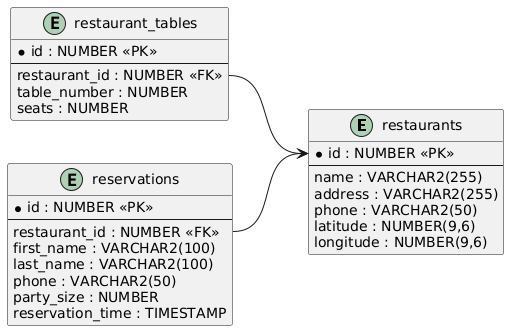

The diagram above was rendered by PlantUML. Its source (embedded in the PNG):
@startuml
left to right direction


entity "restaurants" as restaurants {
  * id : NUMBER <<PK>>
  --
  name : VARCHAR2(255)
  address : VARCHAR2(255)
  phone : VARCHAR2(50)
  latitude : NUMBER(9,6)
  longitude : NUMBER(9,6)
}

entity "restaurant_tables" as restaurant_tables {
  * id : NUMBER <<PK>>
  --
  restaurant_id : NUMBER <<FK>>
  table_number : NUMBER
  seats : NUMBER
}

entity "reservations" as reservations {
  * id : NUMBER <<PK>>
  --
  restaurant_id : NUMBER <<FK>>
  first_name : VARCHAR2(100)
  last_name : VARCHAR2(100)
  phone : VARCHAR2(50)
  party_size : NUMBER
  reservation_time : TIMESTAMP
}

restaurant_tables::restaurant_id --> restaurants::id
reservations::restaurant_id --> restaurants::id
@enduml